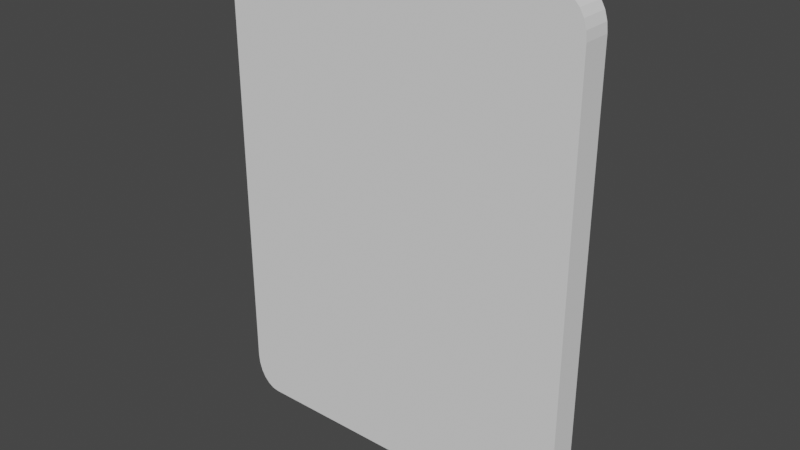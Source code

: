 # Source: RounderPlane.blend  (saved by Blender 3.3.6; exported with 4.5.12 LTS)
import bpy
from mathutils import Matrix  # noqa: F401  (used for matrix-valued properties, if any)

bpy.ops.wm.read_factory_settings(use_empty=True)
scene = bpy.context.scene
scene.name = 'Scene'

# ---- collections
col_collection = bpy.data.collections.new('Collection'); scene.collection.children.link(col_collection)

# ---- world
world_world = bpy.data.worlds.new('World'); scene.world = world_world
world_world.use_nodes = True; world_world.node_tree.nodes.clear()
_N = world_world.node_tree.nodes; _L = world_world.node_tree.links
n0 = _N.new('ShaderNodeOutputWorld'); n0.name = 'World Output'; n0.location = (300, 300)
n1 = _N.new('ShaderNodeBackground'); n1.name = 'Background'; n1.location = (10, 300)
n1.inputs[0].default_value = (0.05088, 0.05088, 0.05088, 1.0)
_L.new(n1.outputs[0], n0.inputs[0])
n0.is_active_output = True
world_world.color = (0.05088, 0.05088, 0.05088)
world_world.use_sun_shadow = False
world_world.sun_shadow_jitter_overblur = 0.0

# ---- meshes
me_plane_001 = bpy.data.meshes.new('Plane.001')
me_plane_001.from_pydata([(-1.135, -3.311e-08, 0.7576), (-1.135, 0.0, 0.0), (-1.135, 3.311e-08, -0.7576), (1.135, 3.311e-08, -0.7576), (1.135, 0.0, 0.0), (1.135, -3.311e-08, 0.7576), (-0.5675, 6.623e-08, -1.515), (0.0, 6.623e-08, -1.515), (0.5675, 6.623e-08, -1.515), (0.5675, -6.623e-08, 1.515), (0.0, -6.623e-08, 1.515), (-0.5675, -6.623e-08, 1.515), (0.5675, 3.311e-08, -0.7576), (0.0, 3.311e-08, -0.7576), (-0.5675, 3.311e-08, -0.7576), (0.5675, 0.0, 0.0), (0.0, 0.0, 0.0), (-0.5675, 0.0, 0.0), (0.5675, -3.311e-08, 0.7576), (0.0, -3.311e-08, 0.7576), (-0.5675, -3.311e-08, 0.7576), (-0.9746, 6.623e-08, -1.515), (-1.135, 5.687e-08, -1.301), (-1.016, 6.591e-08, -1.508), (-1.055, 6.497e-08, -1.486), (-1.088, 6.349e-08, -1.452), (-1.113, 6.155e-08, -1.408), (-1.129, 5.929e-08, -1.356), (1.135, 5.687e-08, -1.301), (0.9746, 6.623e-08, -1.515), (1.129, 5.929e-08, -1.356), (1.113, 6.155e-08, -1.408), (1.088, 6.349e-08, -1.452), (1.055, 6.497e-08, -1.486), (1.016, 6.591e-08, -1.508), (-1.135, -5.687e-08, 1.301), (-0.9746, -6.623e-08, 1.515), (-1.129, -5.929e-08, 1.356), (-1.113, -6.155e-08, 1.408), (-1.088, -6.349e-08, 1.452), (-1.055, -6.497e-08, 1.486), (-1.016, -6.591e-08, 1.508), (0.9746, -6.623e-08, 1.515), (1.135, -5.687e-08, 1.301), (1.016, -6.591e-08, 1.508), (1.055, -6.497e-08, 1.486), (1.088, -6.349e-08, 1.452), (1.113, -6.155e-08, 1.408), (1.129, -5.929e-08, 1.356), (-1.135, -0.1785, 0.7576), (-1.135, -0.1785, -8.882e-16), (-1.135, -0.1785, -0.7576), (1.135, -0.1785, -0.7576), (1.135, -0.1785, -8.882e-16), (1.135, -0.1785, 0.7576), (-0.5675, -0.1785, -1.515), (0.0, -0.1785, -1.515), (0.5675, -0.1785, -1.515), (0.5675, -0.1785, 1.515), (0.0, -0.1785, 1.515), (-0.5675, -0.1785, 1.515), (0.5675, -0.1785, -0.7576), (0.0, -0.1785, -0.7576), (-0.5675, -0.1785, -0.7576), (0.5675, -0.1785, -8.882e-16), (0.0, -0.1785, -8.882e-16), (-0.5675, -0.1785, -8.882e-16), (0.5675, -0.1785, 0.7576), (0.0, -0.1785, 0.7576), (-0.5675, -0.1785, 0.7576), (-0.9746, -0.1785, -1.515), (-1.135, -0.1785, -1.301), (-1.016, -0.1785, -1.508), (-1.055, -0.1785, -1.486), (-1.088, -0.1785, -1.452), (-1.113, -0.1785, -1.408), (-1.129, -0.1785, -1.356), (1.135, -0.1785, -1.301), (0.9746, -0.1785, -1.515), (1.129, -0.1785, -1.356), (1.113, -0.1785, -1.408), (1.088, -0.1785, -1.452), (1.055, -0.1785, -1.486), (1.016, -0.1785, -1.508), (-1.135, -0.1785, 1.301), (-0.9746, -0.1785, 1.515), (-1.129, -0.1785, 1.356), (-1.113, -0.1785, 1.408), (-1.088, -0.1785, 1.452), (-1.055, -0.1785, 1.486), (-1.016, -0.1785, 1.508), (0.9746, -0.1785, 1.515), (1.135, -0.1785, 1.301), (1.016, -0.1785, 1.508), (1.055, -0.1785, 1.486), (1.088, -0.1785, 1.452), (1.113, -0.1785, 1.408), (1.129, -0.1785, 1.356)], [], [(0, 35, 37, 38, 39, 40, 41, 36, 11, 20), (12, 15, 4, 3), (15, 18, 5, 4), (1, 0, 20, 17), (17, 20, 19, 16), (16, 19, 18, 15), (2, 1, 17, 14), (14, 17, 16, 13), (13, 16, 15, 12), (8, 12, 3, 28, 30, 31, 32, 33, 34, 29), (6, 14, 13, 7), (7, 13, 12, 8), (18, 9, 42, 44, 45, 46, 47, 48, 43, 5), (20, 11, 10, 19), (19, 10, 9, 18), (22, 2, 14, 6, 21, 23, 24, 25, 26, 27), (49, 69, 60, 85, 90, 89, 88, 87, 86, 84), (61, 52, 53, 64), (64, 53, 54, 67), (50, 66, 69, 49), (66, 65, 68, 69), (65, 64, 67, 68), (51, 63, 66, 50), (63, 62, 65, 66), (62, 61, 64, 65), (57, 78, 83, 82, 81, 80, 79, 77, 52, 61), (55, 56, 62, 63), (56, 57, 61, 62), (67, 54, 92, 97, 96, 95, 94, 93, 91, 58), (69, 68, 59, 60), (68, 67, 58, 59), (71, 76, 75, 74, 73, 72, 70, 55, 63, 51), (0, 1, 50, 49), (38, 37, 86, 87), (29, 34, 83, 78), (1, 2, 51, 50), (37, 35, 84, 86), (34, 33, 82, 83), (3, 4, 53, 52), (5, 43, 92, 54), (33, 32, 81, 82), (4, 5, 54, 53), (43, 48, 97, 92), (32, 31, 80, 81), (48, 47, 96, 97), (31, 30, 79, 80), (2, 22, 71, 51), (47, 46, 95, 96), (30, 28, 77, 79), (22, 27, 76, 71), (46, 45, 94, 95), (28, 3, 52, 77), (6, 7, 56, 55), (27, 26, 75, 76), (45, 44, 93, 94), (35, 0, 49, 84), (7, 8, 57, 56), (26, 25, 74, 75), (44, 42, 91, 93), (11, 36, 85, 60), (9, 10, 59, 58), (25, 24, 73, 74), (42, 9, 58, 91), (36, 41, 90, 85), (10, 11, 60, 59), (24, 23, 72, 73), (41, 40, 89, 90), (23, 21, 70, 72), (40, 39, 88, 89), (21, 6, 55, 70), (39, 38, 87, 88), (8, 29, 78, 57)])
_uv = me_plane_001.uv_layers.new(name='UVMap')
_uv.uv.foreach_set('vector', [0.0, 0.75, 0.0, 0.9294, 0.002407, 0.9476, 0.009463, 0.9647, 0.02069, 0.9793, 0.03532, 0.9905, 0.05235, 0.9976, 0.07063, 1.0, 0.25, 1.0, 0.25, 0.75, 0.75, 0.25, 0.75, 0.5, 1.0, 0.5, 1.0, 0.25, 0.75, 0.5, 0.75, 0.75, 1.0, 0.75, 1.0, 0.5, 0.0, 0.5, 0.0, 0.75, 0.25, 0.75, 0.25, 0.5, 0.25, 0.5, 0.25, 0.75, 0.5, 0.75, 0.5, 0.5, 0.5, 0.5, 0.5, 0.75, 0.75, 0.75, 0.75, 0.5, 0.0, 0.25, 0.0, 0.5, 0.25, 0.5, 0.25, 0.25, 0.25, 0.25, 0.25, 0.5, 0.5, 0.5, 0.5, 0.25, 0.5, 0.25, 0.5, 0.5, 0.75, 0.5, 0.75, 0.25, 0.75, 0.0, 0.75, 0.25, 1.0, 0.25, 1.0, 0.07063, 0.9976, 0.05235, 0.9905, 0.03532, 0.9793, 0.02069, 0.9647, 0.009463, 0.9476, 0.002407, 0.9294, 0.0, 0.25, 0.0, 0.25, 0.25, 0.5, 0.25, 0.5, 0.0, 0.5, 0.0, 0.5, 0.25, 0.75, 0.25, 0.75, 0.0, 0.75, 0.75, 0.75, 1.0, 0.9294, 1.0, 0.9476, 0.9976, 0.9647, 0.9905, 0.9793, 0.9793, 0.9905, 0.9647, 0.9976, 0.9476, 1.0, 0.9294, 1.0, 0.75, 0.25, 0.75, 0.25, 1.0, 0.5, 1.0, 0.5, 0.75, 0.5, 0.75, 0.5, 1.0, 0.75, 1.0, 0.75, 0.75, 0.0, 0.07063, 0.0, 0.25, 0.25, 0.25, 0.25, 0.0, 0.07063, 0.0, 0.05235, 0.002407, 0.03532, 0.009463, 0.02069, 0.02069, 0.009463, 0.03532, 0.002407, 0.05235, 0.0, 0.75, 0.25, 0.75, 0.25, 1.0, 0.07063, 1.0, 0.05235, 0.9976, 0.03532, 0.9905, 0.02069, 0.9793, 0.009463, 0.9647, 0.002407, 0.9476, 0.0, 0.9294, 0.75, 0.25, 1.0, 0.25, 1.0, 0.5, 0.75, 0.5, 0.75, 0.5, 1.0, 0.5, 1.0, 0.75, 0.75, 0.75, 0.0, 0.5, 0.25, 0.5, 0.25, 0.75, 0.0, 0.75, 0.25, 0.5, 0.5, 0.5, 0.5, 0.75, 0.25, 0.75, 0.5, 0.5, 0.75, 0.5, 0.75, 0.75, 0.5, 0.75, 0.0, 0.25, 0.25, 0.25, 0.25, 0.5, 0.0, 0.5, 0.25, 0.25, 0.5, 0.25, 0.5, 0.5, 0.25, 0.5, 0.5, 0.25, 0.75, 0.25, 0.75, 0.5, 0.5, 0.5, 0.75, 0.0, 0.9294, 0.0, 0.9476, 0.002407, 0.9647, 0.009463, 0.9793, 0.02069, 0.9905, 0.03532, 0.9976, 0.05235, 1.0, 0.07063, 1.0, 0.25, 0.75, 0.25, 0.25, 0.0, 0.5, 0.0, 0.5, 0.25, 0.25, 0.25, 0.5, 0.0, 0.75, 0.0, 0.75, 0.25, 0.5, 0.25, 0.75, 0.75, 1.0, 0.75, 1.0, 0.9294, 0.9976, 0.9476, 0.9905, 0.9647, 0.9793, 0.9793, 0.9647, 0.9905, 0.9476, 0.9976, 0.9294, 1.0, 0.75, 1.0, 0.25, 0.75, 0.5, 0.75, 0.5, 1.0, 0.25, 1.0, 0.5, 0.75, 0.75, 0.75, 0.75, 1.0, 0.5, 1.0, 0.0, 0.07063, 0.002407, 0.05235, 0.009463, 0.03532, 0.02069, 0.02069, 0.03532, 0.009463, 0.05235, 0.002407, 0.07063, 0.0, 0.25, 0.0, 0.25, 0.25, 0.0, 0.25, 0.0, 0.75, 0.0, 0.5, 0.0, 0.5, 0.0, 0.75, 0.009463, 0.9647, 0.002407, 0.9476, 0.002407, 0.9476, 0.009463, 0.9647, 0.9294, 0.0, 0.9476, 0.002407, 0.9476, 0.002407, 0.9294, 0.0, 0.0, 0.5, 0.0, 0.25, 0.0, 0.25, 0.0, 0.5, 0.002407, 0.9476, 0.0, 0.9294, 0.0, 0.9294, 0.002407, 0.9476, 0.9476, 0.002407, 0.9647, 0.009463, 0.9647, 0.009463, 0.9476, 0.002407, 1.0, 0.25, 1.0, 0.5, 1.0, 0.5, 1.0, 0.25, 1.0, 0.75, 1.0, 0.9294, 1.0, 0.9294, 1.0, 0.75, 0.9647, 0.009463, 0.9793, 0.02069, 0.9793, 0.02069, 0.9647, 0.009463, 1.0, 0.5, 1.0, 0.75, 1.0, 0.75, 1.0, 0.5, 1.0, 0.9294, 0.9976, 0.9476, 0.9976, 0.9476, 1.0, 0.9294, 0.9793, 0.02069, 0.9905, 0.03532, 0.9905, 0.03532, 0.9793, 0.02069, 0.9976, 0.9476, 0.9905, 0.9647, 0.9905, 0.9647, 0.9976, 0.9476, 0.9905, 0.03532, 0.9976, 0.05235, 0.9976, 0.05235, 0.9905, 0.03532, 0.0, 0.25, 0.0, 0.07063, 0.0, 0.07063, 0.0, 0.25, 0.9905, 0.9647, 0.9793, 0.9793, 0.9793, 0.9793, 0.9905, 0.9647, 0.9976, 0.05235, 1.0, 0.07063, 1.0, 0.07063, 0.9976, 0.05235, 0.0, 0.07063, 0.002407, 0.05235, 0.002407, 0.05235, 0.0, 0.07063, 0.9793, 0.9793, 0.9647, 0.9905, 0.9647, 0.9905, 0.9793, 0.9793, 1.0, 0.07063, 1.0, 0.25, 1.0, 0.25, 1.0, 0.07063, 0.25, 0.0, 0.5, 0.0, 0.5, 0.0, 0.25, 0.0, 0.002407, 0.05235, 0.009463, 0.03532, 0.009463, 0.03532, 0.002407, 0.05235, 0.9647, 0.9905, 0.9476, 0.9976, 0.9476, 0.9976, 0.9647, 0.9905, 0.0, 0.9294, 0.0, 0.75, 0.0, 0.75, 0.0, 0.9294, 0.5, 0.0, 0.75, 0.0, 0.75, 0.0, 0.5, 0.0, 0.009463, 0.03532, 0.02069, 0.02069, 0.02069, 0.02069, 0.009463, 0.03532, 0.9476, 0.9976, 0.9294, 1.0, 0.9294, 1.0, 0.9476, 0.9976, 0.25, 1.0, 0.07063, 1.0, 0.07063, 1.0, 0.25, 1.0, 0.75, 1.0, 0.5, 1.0, 0.5, 1.0, 0.75, 1.0, 0.02069, 0.02069, 0.03532, 0.009463, 0.03532, 0.009463, 0.02069, 0.02069, 0.9294, 1.0, 0.75, 1.0, 0.75, 1.0, 0.9294, 1.0, 0.07063, 1.0, 0.05235, 0.9976, 0.05235, 0.9976, 0.07063, 1.0, 0.5, 1.0, 0.25, 1.0, 0.25, 1.0, 0.5, 1.0, 0.03532, 0.009463, 0.05235, 0.002407, 0.05235, 0.002407, 0.03532, 0.009463, 0.05235, 0.9976, 0.03532, 0.9905, 0.03532, 0.9905, 0.05235, 0.9976, 0.05235, 0.002407, 0.07063, 0.0, 0.07063, 0.0, 0.05235, 0.002407, 0.03532, 0.9905, 0.02069, 0.9793, 0.02069, 0.9793, 0.03532, 0.9905, 0.07063, 0.0, 0.25, 0.0, 0.25, 0.0, 0.07063, 0.0, 0.02069, 0.9793, 0.009463, 0.9647, 0.009463, 0.9647, 0.02069, 0.9793, 0.75, 0.0, 0.9294, 0.0, 0.9294, 0.0, 0.75, 0.0])
me_plane_001.update()

# ---- objects
ob_plane = bpy.data.objects.new('Plane', me_plane_001)

# ---- transforms, parenting, visibility, modifiers, constraints
ob_plane.location = (0.0, 0.0, 0.0)

# ---- collection membership
col_collection.objects.link(ob_plane)

# ---- scene / render settings (as saved in the file)
scene.frame_start = 1; scene.frame_end = 250; scene.frame_set(1)
scene.render.engine = 'BLENDER_EEVEE_NEXT'
scene.cycles.sampling_pattern = 'TABULATED_SOBOL'
scene.cycles.use_light_tree = False
scene.view_settings.view_transform = 'Filmic'
bpy.context.view_layer.update()

# ---- added for rendering (the .blend has no active camera and no usable light): camera, sun
cam_auto = bpy.data.cameras.new('AutoCamera')
cam_auto.lens = 50.0
cam_auto.sensor_width = 36.0
cam_auto.clip_end = 1000.0
ob_auto_camera = bpy.data.objects.new('AutoCamera', cam_auto)
scene.collection.objects.link(ob_auto_camera)
ob_auto_camera.location = (3.50693, -4.29756, 2.80555)
ob_auto_camera.rotation_euler = (1.09748, -7.21219e-08, 0.694738)
scene.camera = ob_auto_camera
light_auto_sun = bpy.data.lights.new('AutoSun', 'SUN')
light_auto_sun.energy = 3.0
light_auto_sun.angle = 0.0523599
ob_auto_sun = bpy.data.objects.new('AutoSun', light_auto_sun)
scene.collection.objects.link(ob_auto_sun)
ob_auto_sun.rotation_euler = (0.872665, 0.174533, 0.523599)
bpy.context.view_layer.update()
